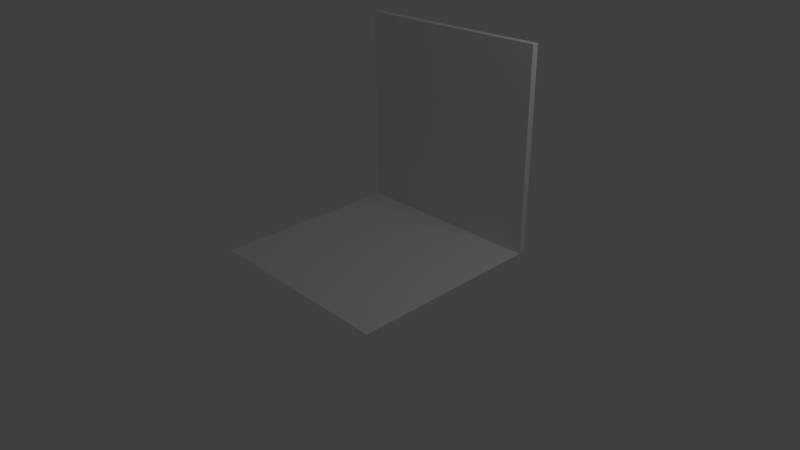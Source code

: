 # Source: wall.blend  (saved by Blender 2.60.0; exported with 4.5.12 LTS)
import bpy
from mathutils import Matrix  # noqa: F401  (used for matrix-valued properties, if any)

bpy.ops.wm.read_factory_settings(use_empty=True)
scene = bpy.context.scene
scene.name = 'Scene'

# ---- collections
col_collection_1 = bpy.data.collections.new('Collection 1'); scene.collection.children.link(col_collection_1)

# ---- materials (node trees are filled in below, after node groups)
mat_material = bpy.data.materials.new('Material')
mat_material.alpha_threshold = 0.0
mat_material.use_transparent_shadow = False
mat_material.roughness = 0.5
mat_material.line_color = (0.0, 0.0, 0.0, 1.0)

# ---- material node trees

# ---- world
world_world = bpy.data.worlds.new('World'); scene.world = world_world
world_world.color = (0.05088, 0.05088, 0.05088)
world_world.use_sun_shadow = False
world_world.sun_shadow_jitter_overblur = 0.0
world_world.cycles.sampling_method = 'MANUAL'
world_world.cycles.sample_map_resolution = 256

# ---- cameras
cam_camera = bpy.data.cameras.new('Camera')
cam_camera.clip_end = 100.0
cam_camera.lens = 35.0
cam_camera.ortho_scale = 7.314
cam_camera.dof.focus_distance = 0.0
cam_camera.dof.aperture_fstop = 128.0

# ---- lights
light_lamp = bpy.data.lights.new('Lamp', 'POINT')
light_lamp.transmission_factor = 0.0
light_lamp.cutoff_distance = 30.0
light_lamp.energy = 100.0
light_lamp.shadow_buffer_clip_start = 1.001
light_lamp.shadow_soft_size = 1.0
light_lamp.shadow_maximum_resolution = 0.006
light_lamp.use_absolute_resolution = True
light_lamp.cycles.use_multiple_importance_sampling = False

# ---- meshes
me_wall = bpy.data.meshes.new('wall')
me_wall.from_pydata([(1.5, 1.5, 0.0), (1.5, -1.5, 0.0), (-1.5, -1.5, 0.0), (-1.5, 1.5, 0.0), (1.5, 1.4, 0.0), (-1.5, 1.4, 0.0), (1.5, 1.4, 3.0), (-1.5, 1.4, 3.0), (-1.5, 1.5, 3.0), (1.5, 1.5, 3.0)], [], [(0, 4, 5, 3), (4, 1, 2, 5), (8, 7, 6, 9), (0, 3, 8, 9), (4, 6, 7, 5), (3, 5, 7, 8), (0, 9, 6, 4)])
me_wall.materials.append(mat_material)
me_wall.use_remesh_preserve_volume = False
me_wall.use_remesh_preserve_attributes = False
me_wall.use_mirror_vertex_groups = False
me_wall.update()

# ---- objects
ob_wall = bpy.data.objects.new('wall', me_wall)
ob_lamp = bpy.data.objects.new('Lamp', light_lamp)
ob_camera = bpy.data.objects.new('Camera', cam_camera)

# ---- transforms, parenting, visibility, modifiers, constraints
ob_wall.location = (0.0, 0.0, 0.0)
ob_wall.lock_rotations_4d = False
ob_wall.empty_display_type = 'ARROWS'
ob_wall.lineart.crease_threshold = 0.0
ob_lamp.location = (4.076, 1.005, 5.904)
ob_lamp.rotation_euler = (0.6503, 0.05522, 1.866)
ob_lamp.lock_rotations_4d = False
ob_lamp.empty_display_type = 'ARROWS'
ob_lamp.color = (0.0, 0.0, 0.0, 0.0)
ob_lamp.lineart.crease_threshold = 0.0
ob_camera.location = (7.481, -6.508, 5.344)
ob_camera.rotation_euler = (1.109, 0.01082, 0.8149)
ob_camera.lock_rotations_4d = False
ob_camera.empty_display_type = 'ARROWS'
ob_camera.color = (0.0, 0.0, 0.0, 0.0)
ob_camera.display_type = 'WIRE'
ob_camera.lineart.crease_threshold = 0.0

# ---- collection membership
col_collection_1.objects.link(ob_wall)
col_collection_1.objects.link(ob_lamp)
col_collection_1.objects.link(ob_camera)

# ---- scene / render settings (as saved in the file)
scene.camera = ob_camera
scene.frame_start = 1; scene.frame_end = 250; scene.frame_set(1)
scene.render.engine = 'BLENDER_EEVEE_NEXT'
scene.render.image_settings.color_mode = 'RGB'
scene.render.image_settings.compression = 90
scene.render.resolution_percentage = 50
scene.render.dither_intensity = 0.0
scene.render.bake_margin = 2
scene.render.bake_bias = 0.0
scene.cycles.use_denoising = False
scene.cycles.samples = 10
scene.cycles.sampling_pattern = 'TABULATED_SOBOL'
scene.cycles.light_sampling_threshold = 0.0
scene.cycles.use_adaptive_sampling = False
scene.cycles.use_light_tree = False
scene.cycles.blur_glossy = 0.0
scene.cycles.volume_bounces = 1
scene.cycles.pixel_filter_type = 'GAUSSIAN'
scene.cycles.sample_clamp_indirect = 0.0
scene.view_settings.view_transform = 'Standard'
bpy.context.view_layer.update()

